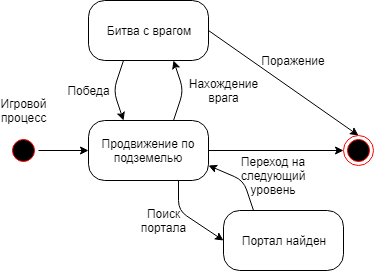

The diagram above was exported from draw.io. Its source (the exported page's mxGraphModel, read from the mxfile embedded in the PNG):
<mxGraphModel dx="1010" dy="592" grid="1" gridSize="10" guides="1" tooltips="1" connect="1" arrows="1" fold="1" page="1" pageScale="1" pageWidth="827" pageHeight="1169" math="0" shadow="0">
  <root>
    <mxCell id="0" />
    <mxCell id="1" parent="0" />
    <mxCell id="IYsqA3lemvMIPAWCCxiq-1" value="" style="ellipse;html=1;shape=startState;fillColor=#000000;strokeColor=#ff0000;" vertex="1" parent="1">
      <mxGeometry x="165" y="195" width="30" height="30" as="geometry" />
    </mxCell>
    <mxCell id="IYsqA3lemvMIPAWCCxiq-3" value="Продвижение по подземелью" style="rounded=1;whiteSpace=wrap;html=1;arcSize=27;" vertex="1" parent="1">
      <mxGeometry x="245" y="180" width="120" height="60" as="geometry" />
    </mxCell>
    <mxCell id="IYsqA3lemvMIPAWCCxiq-5" value="" style="endArrow=classic;html=1;exitX=1;exitY=0.5;exitDx=0;exitDy=0;entryX=0;entryY=0.5;entryDx=0;entryDy=0;" edge="1" parent="1" source="IYsqA3lemvMIPAWCCxiq-1" target="IYsqA3lemvMIPAWCCxiq-3">
      <mxGeometry width="50" height="50" relative="1" as="geometry">
        <mxPoint x="75" y="365" as="sourcePoint" />
        <mxPoint x="235" y="210" as="targetPoint" />
      </mxGeometry>
    </mxCell>
    <mxCell id="IYsqA3lemvMIPAWCCxiq-6" value="Битва с врагом" style="rounded=1;whiteSpace=wrap;html=1;arcSize=27;" vertex="1" parent="1">
      <mxGeometry x="245" y="60" width="120" height="60" as="geometry" />
    </mxCell>
    <mxCell id="IYsqA3lemvMIPAWCCxiq-7" value="" style="ellipse;html=1;shape=endState;fillColor=#000000;strokeColor=#ff0000;" vertex="1" parent="1">
      <mxGeometry x="500" y="195" width="30" height="30" as="geometry" />
    </mxCell>
    <mxCell id="IYsqA3lemvMIPAWCCxiq-12" value="Нахождение врага" style="text;html=1;strokeColor=none;fillColor=none;align=center;verticalAlign=middle;whiteSpace=wrap;rounded=0;" vertex="1" parent="1">
      <mxGeometry x="360" y="140" width="40" height="20" as="geometry" />
    </mxCell>
    <mxCell id="IYsqA3lemvMIPAWCCxiq-14" value="Игровой процесс" style="text;html=1;strokeColor=none;fillColor=none;align=center;verticalAlign=middle;whiteSpace=wrap;rounded=0;" vertex="1" parent="1">
      <mxGeometry x="160" y="160" width="40" height="20" as="geometry" />
    </mxCell>
    <mxCell id="IYsqA3lemvMIPAWCCxiq-18" value="Портал найден" style="rounded=1;whiteSpace=wrap;html=1;arcSize=27;" vertex="1" parent="1">
      <mxGeometry x="380" y="270" width="120" height="60" as="geometry" />
    </mxCell>
    <mxCell id="IYsqA3lemvMIPAWCCxiq-23" value="" style="endArrow=classic;html=1;exitX=1;exitY=0.5;exitDx=0;exitDy=0;entryX=0.5;entryY=0;entryDx=0;entryDy=0;" edge="1" parent="1" source="IYsqA3lemvMIPAWCCxiq-6" target="IYsqA3lemvMIPAWCCxiq-7">
      <mxGeometry width="50" height="50" relative="1" as="geometry">
        <mxPoint x="628" y="220" as="sourcePoint" />
        <mxPoint x="460" y="90" as="targetPoint" />
      </mxGeometry>
    </mxCell>
    <mxCell id="IYsqA3lemvMIPAWCCxiq-33" value="" style="endArrow=classic;html=1;exitX=0.75;exitY=0;exitDx=0;exitDy=0;entryX=0.75;entryY=1;entryDx=0;entryDy=0;" edge="1" parent="1">
      <mxGeometry width="50" height="50" relative="1" as="geometry">
        <mxPoint x="280" y="120" as="sourcePoint" />
        <mxPoint x="280" y="180" as="targetPoint" />
        <Array as="points">
          <mxPoint x="270" y="150" />
        </Array>
      </mxGeometry>
    </mxCell>
    <mxCell id="IYsqA3lemvMIPAWCCxiq-34" value="" style="endArrow=classic;html=1;exitX=0.75;exitY=0;exitDx=0;exitDy=0;entryX=0.75;entryY=1;entryDx=0;entryDy=0;" edge="1" parent="1">
      <mxGeometry width="50" height="50" relative="1" as="geometry">
        <mxPoint x="330" y="180" as="sourcePoint" />
        <mxPoint x="330" y="120" as="targetPoint" />
        <Array as="points">
          <mxPoint x="340" y="150" />
        </Array>
      </mxGeometry>
    </mxCell>
    <mxCell id="IYsqA3lemvMIPAWCCxiq-35" value="Победа" style="text;html=1;strokeColor=none;fillColor=none;align=center;verticalAlign=middle;whiteSpace=wrap;rounded=0;" vertex="1" parent="1">
      <mxGeometry x="225" y="140" width="40" height="20" as="geometry" />
    </mxCell>
    <mxCell id="IYsqA3lemvMIPAWCCxiq-36" value="" style="endArrow=classic;html=1;exitX=0.75;exitY=1;exitDx=0;exitDy=0;entryX=0;entryY=0.5;entryDx=0;entryDy=0;" edge="1" parent="1" source="IYsqA3lemvMIPAWCCxiq-3" target="IYsqA3lemvMIPAWCCxiq-18">
      <mxGeometry width="50" height="50" relative="1" as="geometry">
        <mxPoint x="260" y="380" as="sourcePoint" />
        <mxPoint x="310" y="330" as="targetPoint" />
        <Array as="points">
          <mxPoint x="335" y="270" />
        </Array>
      </mxGeometry>
    </mxCell>
    <mxCell id="IYsqA3lemvMIPAWCCxiq-37" value="" style="endArrow=classic;html=1;exitX=0.25;exitY=0;exitDx=0;exitDy=0;entryX=1;entryY=0.75;entryDx=0;entryDy=0;" edge="1" parent="1" source="IYsqA3lemvMIPAWCCxiq-18" target="IYsqA3lemvMIPAWCCxiq-3">
      <mxGeometry width="50" height="50" relative="1" as="geometry">
        <mxPoint x="290" y="440" as="sourcePoint" />
        <mxPoint x="340" y="390" as="targetPoint" />
        <Array as="points">
          <mxPoint x="400" y="240" />
        </Array>
      </mxGeometry>
    </mxCell>
    <mxCell id="IYsqA3lemvMIPAWCCxiq-38" value="Поиск портала" style="text;html=1;strokeColor=none;fillColor=none;align=center;verticalAlign=middle;whiteSpace=wrap;rounded=0;" vertex="1" parent="1">
      <mxGeometry x="300" y="270" width="40" height="20" as="geometry" />
    </mxCell>
    <mxCell id="IYsqA3lemvMIPAWCCxiq-39" value="Переход на следующий уровень" style="text;html=1;strokeColor=none;fillColor=none;align=center;verticalAlign=middle;whiteSpace=wrap;rounded=0;" vertex="1" parent="1">
      <mxGeometry x="410" y="225" width="40" height="20" as="geometry" />
    </mxCell>
    <mxCell id="IYsqA3lemvMIPAWCCxiq-40" value="" style="endArrow=classic;html=1;exitX=1;exitY=0.5;exitDx=0;exitDy=0;entryX=0;entryY=0.5;entryDx=0;entryDy=0;" edge="1" parent="1" source="IYsqA3lemvMIPAWCCxiq-3" target="IYsqA3lemvMIPAWCCxiq-7">
      <mxGeometry width="50" height="50" relative="1" as="geometry">
        <mxPoint x="290" y="360" as="sourcePoint" />
        <mxPoint x="450" y="190" as="targetPoint" />
      </mxGeometry>
    </mxCell>
    <mxCell id="IYsqA3lemvMIPAWCCxiq-41" value="Поражение" style="text;html=1;strokeColor=none;fillColor=none;align=center;verticalAlign=middle;whiteSpace=wrap;rounded=0;" vertex="1" parent="1">
      <mxGeometry x="430" y="110" width="40" height="20" as="geometry" />
    </mxCell>
  </root>
</mxGraphModel>